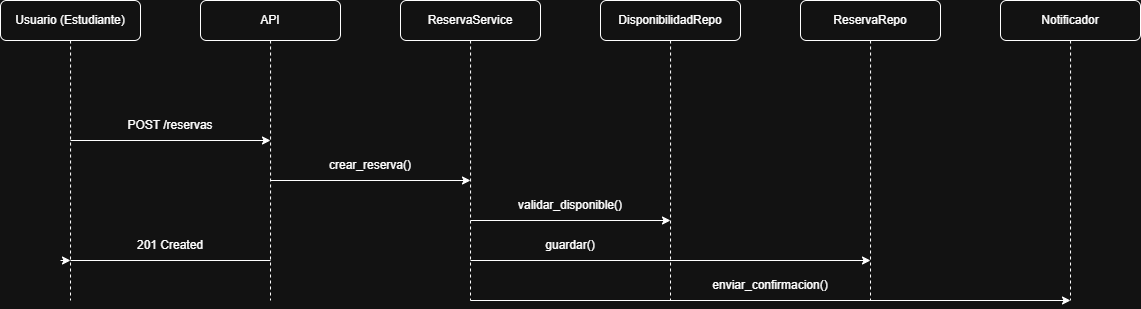

The diagram above was exported from draw.io. Its source (the exported page's mxGraphModel, read from the mxfile embedded in the PNG):
<mxGraphModel dx="1235" dy="731" grid="1" gridSize="10" guides="1" tooltips="1" connect="1" arrows="1" fold="1" page="1" pageScale="1" pageWidth="1600" pageHeight="1500" math="0" shadow="0">
  <root>
    <mxCell id="0" />
    <mxCell id="1" parent="0" />
    <mxCell id="DlZPNORP57v6q0VVr_5U-75" style="edgeStyle=orthogonalEdgeStyle;rounded=0;orthogonalLoop=1;jettySize=auto;html=1;dashed=1;endArrow=none;startFill=0;" edge="1" parent="1" source="DlZPNORP57v6q0VVr_5U-69">
      <mxGeometry relative="1" as="geometry">
        <mxPoint x="440" y="440" as="targetPoint" />
      </mxGeometry>
    </mxCell>
    <mxCell id="DlZPNORP57v6q0VVr_5U-69" value="Usuario (Estudiante)" style="rounded=1;whiteSpace=wrap;html=1;" vertex="1" parent="1">
      <mxGeometry x="370" y="140" width="140" height="40" as="geometry" />
    </mxCell>
    <mxCell id="DlZPNORP57v6q0VVr_5U-76" style="edgeStyle=orthogonalEdgeStyle;rounded=0;orthogonalLoop=1;jettySize=auto;html=1;dashed=1;endArrow=none;startFill=0;" edge="1" parent="1" source="DlZPNORP57v6q0VVr_5U-70">
      <mxGeometry relative="1" as="geometry">
        <mxPoint x="640" y="440" as="targetPoint" />
      </mxGeometry>
    </mxCell>
    <mxCell id="DlZPNORP57v6q0VVr_5U-70" value="API" style="rounded=1;whiteSpace=wrap;html=1;" vertex="1" parent="1">
      <mxGeometry x="570" y="140" width="140" height="40" as="geometry" />
    </mxCell>
    <mxCell id="DlZPNORP57v6q0VVr_5U-77" style="edgeStyle=orthogonalEdgeStyle;rounded=0;orthogonalLoop=1;jettySize=auto;html=1;dashed=1;endArrow=none;startFill=0;" edge="1" parent="1" source="DlZPNORP57v6q0VVr_5U-71">
      <mxGeometry relative="1" as="geometry">
        <mxPoint x="840" y="440" as="targetPoint" />
      </mxGeometry>
    </mxCell>
    <mxCell id="DlZPNORP57v6q0VVr_5U-71" value="ReservaService" style="rounded=1;whiteSpace=wrap;html=1;" vertex="1" parent="1">
      <mxGeometry x="770" y="140" width="140" height="40" as="geometry" />
    </mxCell>
    <mxCell id="DlZPNORP57v6q0VVr_5U-78" style="edgeStyle=orthogonalEdgeStyle;rounded=0;orthogonalLoop=1;jettySize=auto;html=1;dashed=1;endArrow=none;startFill=0;" edge="1" parent="1" source="DlZPNORP57v6q0VVr_5U-72">
      <mxGeometry relative="1" as="geometry">
        <mxPoint x="1040" y="440" as="targetPoint" />
      </mxGeometry>
    </mxCell>
    <mxCell id="DlZPNORP57v6q0VVr_5U-72" value="DisponibilidadRepo" style="rounded=1;whiteSpace=wrap;html=1;" vertex="1" parent="1">
      <mxGeometry x="970" y="140" width="140" height="40" as="geometry" />
    </mxCell>
    <mxCell id="DlZPNORP57v6q0VVr_5U-79" style="edgeStyle=orthogonalEdgeStyle;rounded=0;orthogonalLoop=1;jettySize=auto;html=1;dashed=1;endArrow=none;startFill=0;" edge="1" parent="1" source="DlZPNORP57v6q0VVr_5U-73">
      <mxGeometry relative="1" as="geometry">
        <mxPoint x="1240" y="440" as="targetPoint" />
      </mxGeometry>
    </mxCell>
    <mxCell id="DlZPNORP57v6q0VVr_5U-73" value="ReservaRepo" style="rounded=1;whiteSpace=wrap;html=1;" vertex="1" parent="1">
      <mxGeometry x="1170" y="140" width="140" height="40" as="geometry" />
    </mxCell>
    <mxCell id="DlZPNORP57v6q0VVr_5U-80" style="edgeStyle=orthogonalEdgeStyle;rounded=0;orthogonalLoop=1;jettySize=auto;html=1;dashed=1;endArrow=none;startFill=0;" edge="1" parent="1" source="DlZPNORP57v6q0VVr_5U-74">
      <mxGeometry relative="1" as="geometry">
        <mxPoint x="1440" y="440" as="targetPoint" />
      </mxGeometry>
    </mxCell>
    <mxCell id="DlZPNORP57v6q0VVr_5U-74" value="Notificador" style="rounded=1;whiteSpace=wrap;html=1;" vertex="1" parent="1">
      <mxGeometry x="1370" y="140" width="140" height="40" as="geometry" />
    </mxCell>
    <mxCell id="DlZPNORP57v6q0VVr_5U-81" value="" style="endArrow=classic;html=1;rounded=0;" edge="1" parent="1">
      <mxGeometry width="50" height="50" relative="1" as="geometry">
        <mxPoint x="440" y="280" as="sourcePoint" />
        <mxPoint x="640" y="280" as="targetPoint" />
      </mxGeometry>
    </mxCell>
    <mxCell id="DlZPNORP57v6q0VVr_5U-82" value="" style="endArrow=classic;html=1;rounded=0;startArrow=none;startFill=0;" edge="1" parent="1">
      <mxGeometry width="50" height="50" relative="1" as="geometry">
        <mxPoint x="430" y="400" as="sourcePoint" />
        <mxPoint x="440" y="400" as="targetPoint" />
        <Array as="points">
          <mxPoint x="440" y="400" />
        </Array>
      </mxGeometry>
    </mxCell>
    <mxCell id="DlZPNORP57v6q0VVr_5U-83" value="" style="endArrow=none;html=1;rounded=0;" edge="1" parent="1">
      <mxGeometry width="50" height="50" relative="1" as="geometry">
        <mxPoint x="440" y="400" as="sourcePoint" />
        <mxPoint x="640" y="400" as="targetPoint" />
      </mxGeometry>
    </mxCell>
    <mxCell id="DlZPNORP57v6q0VVr_5U-84" value="POST /reservas" style="text;html=1;align=center;verticalAlign=middle;whiteSpace=wrap;rounded=0;" vertex="1" parent="1">
      <mxGeometry x="480" y="250" width="120" height="30" as="geometry" />
    </mxCell>
    <mxCell id="DlZPNORP57v6q0VVr_5U-85" value="201 Created" style="text;html=1;align=center;verticalAlign=middle;whiteSpace=wrap;rounded=0;" vertex="1" parent="1">
      <mxGeometry x="480" y="370" width="120" height="30" as="geometry" />
    </mxCell>
    <mxCell id="DlZPNORP57v6q0VVr_5U-86" value="" style="endArrow=classic;html=1;rounded=0;" edge="1" parent="1">
      <mxGeometry width="50" height="50" relative="1" as="geometry">
        <mxPoint x="640" y="320" as="sourcePoint" />
        <mxPoint x="840" y="320" as="targetPoint" />
      </mxGeometry>
    </mxCell>
    <mxCell id="DlZPNORP57v6q0VVr_5U-87" value="crear_reserva()" style="text;html=1;align=center;verticalAlign=middle;whiteSpace=wrap;rounded=0;" vertex="1" parent="1">
      <mxGeometry x="680" y="290" width="120" height="30" as="geometry" />
    </mxCell>
    <mxCell id="DlZPNORP57v6q0VVr_5U-89" value="" style="endArrow=classic;html=1;rounded=0;" edge="1" parent="1">
      <mxGeometry width="50" height="50" relative="1" as="geometry">
        <mxPoint x="840" y="360" as="sourcePoint" />
        <mxPoint x="1040" y="360" as="targetPoint" />
      </mxGeometry>
    </mxCell>
    <mxCell id="DlZPNORP57v6q0VVr_5U-90" value="" style="endArrow=classic;html=1;rounded=0;" edge="1" parent="1">
      <mxGeometry width="50" height="50" relative="1" as="geometry">
        <mxPoint x="840" y="400" as="sourcePoint" />
        <mxPoint x="1240" y="400" as="targetPoint" />
      </mxGeometry>
    </mxCell>
    <mxCell id="DlZPNORP57v6q0VVr_5U-91" value="" style="endArrow=classic;html=1;rounded=0;" edge="1" parent="1">
      <mxGeometry width="50" height="50" relative="1" as="geometry">
        <mxPoint x="840" y="440" as="sourcePoint" />
        <mxPoint x="1440" y="440" as="targetPoint" />
      </mxGeometry>
    </mxCell>
    <mxCell id="DlZPNORP57v6q0VVr_5U-92" value="enviar_confirmacion()" style="text;html=1;align=center;verticalAlign=middle;whiteSpace=wrap;rounded=0;" vertex="1" parent="1">
      <mxGeometry x="1080" y="410" width="120" height="30" as="geometry" />
    </mxCell>
    <mxCell id="DlZPNORP57v6q0VVr_5U-93" value="guardar()" style="text;html=1;align=center;verticalAlign=middle;whiteSpace=wrap;rounded=0;" vertex="1" parent="1">
      <mxGeometry x="880" y="370" width="120" height="30" as="geometry" />
    </mxCell>
    <mxCell id="DlZPNORP57v6q0VVr_5U-94" value="validar_disponible()" style="text;html=1;align=center;verticalAlign=middle;whiteSpace=wrap;rounded=0;" vertex="1" parent="1">
      <mxGeometry x="880" y="330" width="120" height="30" as="geometry" />
    </mxCell>
  </root>
</mxGraphModel>